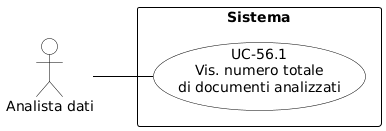

The diagram above was rendered by PlantUML. Its source (embedded in the PNG):
@startuml
skinparam shadowing false
skinparam defaultFontName Arial
left to right direction

skinparam usecase {
    BackgroundColor white
    BorderColor black
    ArrowColor black
}
skinparam actor {
    BackgroundColor white
    BorderColor black
}
skinparam rectangle {
    BorderColor black
    FontStyle bold
}

actor "Analista dati" as ad

rectangle "Sistema" {
    usecase "UC-56.1\nVis. numero totale\ndi documenti analizzati" as UC56_1
}

ad -- UC56_1
@enduml